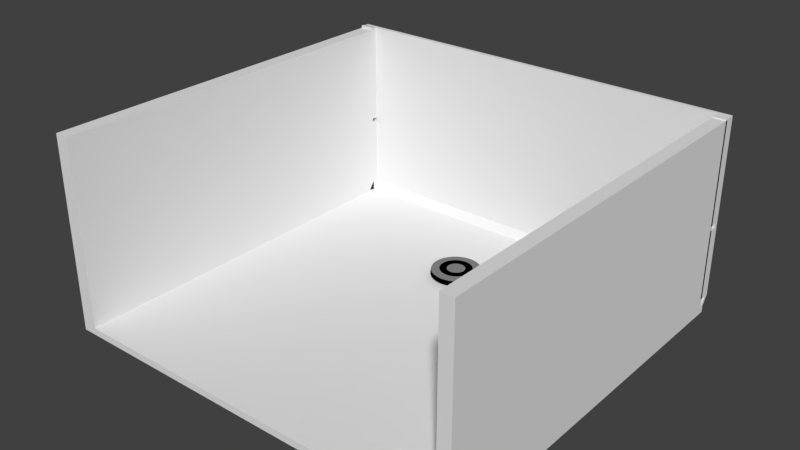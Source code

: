 # Source: scenarium_robotic_copy.blend  (saved by Blender 2.78.0; exported with 4.5.12 LTS)
import bpy
from mathutils import Matrix  # noqa: F401  (used for matrix-valued properties, if any)

bpy.ops.wm.read_factory_settings(use_empty=True)
scene = bpy.context.scene
scene.name = 'Scene'

# ---- collections
col_collection_1 = bpy.data.collections.new('Collection 1'); scene.collection.children.link(col_collection_1)

# ---- materials (node trees are filled in below, after node groups)
mat_material = bpy.data.materials.new('Material')
mat_material.alpha_threshold = 0.0
mat_material.use_transparent_shadow = False
mat_material.diffuse_color = (0.0, 0.0, 0.0, 1.0)
mat_material.roughness = 0.5
mat_resto_material = bpy.data.materials.new('resto material')
mat_resto_material.alpha_threshold = 0.0
mat_resto_material.use_transparent_shadow = False
mat_resto_material.diffuse_color = (0.214, 0.214, 0.214, 1.0)
mat_resto_material.roughness = 0.5
mat_map = bpy.data.materials.new('map')
mat_map.alpha_threshold = 0.0
mat_map.use_transparent_shadow = False
mat_map.roughness = 0.5
mat_map.line_color = (0.0, 0.0, 0.0, 1.0)
mat_metal_wall = bpy.data.materials.new('Metal Wall')
mat_metal_wall.alpha_threshold = 0.0
mat_metal_wall.use_transparent_shadow = False
mat_metal_wall.roughness = 0.5
mat_metal_wall.line_color = (0.0, 0.0, 0.0, 1.0)

# ---- material node trees

# ---- world
world_world = bpy.data.worlds.new('World'); scene.world = world_world
world_world.color = (0.05088, 0.05088, 0.05088)
world_world.use_sun_shadow = False
world_world.sun_shadow_jitter_overblur = 0.0
world_world.cycles.sampling_method = 'MANUAL'

# ---- meshes
me_sphere = bpy.data.meshes.new('Sphere')
me_sphere.from_pydata([(0.1195, 0.6325, 0.2218), (0.1913, 0.9619, 0.1951), (0.1951, 0.9808, 7.55e-08), (0.2413, 0.5956, 0.2218), (0.3753, 0.9061, 0.1951), (0.3827, 0.9239, 7.55e-08), (0.3534, 0.5357, 0.2218), (0.5449, 0.8155, 0.1951), (0.5556, 0.8315, 7.55e-08), (0.4518, 0.455, 0.2218), (0.6935, 0.6935, 0.1951), (0.7071, 0.7071, 7.55e-08), (0.5325, 0.3566, 0.2218), (0.8155, 0.5449, 0.1951), (0.8315, 0.5556, 7.55e-08), (0.5924, 0.2444, 0.2218), (0.9061, 0.3753, 0.1951), (0.9239, 0.3827, 7.55e-08), (0.6294, 0.1227, 0.2218), (0.9619, 0.1913, 0.1951), (0.9808, 0.1951, 7.55e-08), (0.6418, -0.003883, 0.2218), (0.9808, -3.937e-07, 0.1951), (1.0, -3.788e-07, 7.55e-08), (0.6294, -0.1305, 0.2218), (0.9619, -0.1913, 0.1951), (0.9808, -0.1951, 7.55e-08), (0.5924, -0.2522, 0.2218), (0.9061, -0.3753, 0.1951), (0.9239, -0.3827, 7.55e-08), (0.5325, -0.3644, 0.2218), (0.8155, -0.5449, 0.1951), (0.8315, -0.5556, 7.55e-08), (0.4518, -0.4627, 0.2218), (0.6935, -0.6935, 0.1951), (0.7071, -0.7071, 7.55e-08), (0.3534, -0.5434, 0.2218), (0.5449, -0.8155, 0.1951), (0.5556, -0.8315, 7.55e-08), (0.2413, -0.6034, 0.2218), (0.3753, -0.9061, 0.1951), (0.3827, -0.9239, 7.55e-08), (0.1195, -0.6403, 0.2218), (0.1913, -0.9619, 0.1951), (0.1951, -0.9808, 7.55e-08), (-0.00706, -0.6528, 0.2218), (-8.544e-08, -0.9808, 0.1951), (-1.003e-07, -1.0, 7.55e-08), (-0.1337, -0.6403, 0.2218), (-0.1913, -0.9619, 0.1951), (-0.1951, -0.9808, 7.55e-08), (-0.2554, -0.6034, 0.2218), (-0.3753, -0.9061, 0.1951), (-0.3827, -0.9239, 7.55e-08), (-0.3676, -0.5434, 0.2218), (-0.5449, -0.8155, 0.1951), (-0.5556, -0.8315, 7.55e-08), (-0.4659, -0.4627, 0.2218), (-0.6935, -0.6935, 0.1951), (-0.7071, -0.7071, 7.55e-08), (-0.5466, -0.3644, 0.2218), (-0.8155, -0.5449, 0.1951), (-0.8315, -0.5556, 7.55e-08), (-0.6066, -0.2522, 0.2218), (-0.9061, -0.3753, 0.1951), (-0.9239, -0.3827, 7.55e-08), (-0.6435, -0.1305, 0.2218), (-0.9619, -0.1913, 0.1951), (-0.9808, -0.1951, 7.55e-08), (-0.656, -0.003883, 0.2218), (-0.9808, -9.567e-08, 0.1951), (-1.0, -1.404e-07, 7.55e-08), (-0.6435, 0.1227, 0.2218), (-0.9619, 0.1913, 0.1951), (-0.9808, 0.1951, 7.55e-08), (-0.6066, 0.2444, 0.2218), (-0.9061, 0.3753, 0.1951), (-0.9239, 0.3827, 7.55e-08), (-0.5466, 0.3566, 0.2218), (-0.8155, 0.5449, 0.1951), (-0.8315, 0.5556, 7.55e-08), (-0.4659, 0.455, 0.2218), (-0.6935, 0.6935, 0.1951), (-0.7071, 0.7071, 7.55e-08), (-0.3676, 0.5357, 0.2218), (-0.5449, 0.8155, 0.1951), (-0.5556, 0.8315, 7.55e-08), (-0.2554, 0.5956, 0.2218), (-0.3753, 0.9061, 0.1951), (-0.3827, 0.9239, 7.55e-08), (-0.007059, 0.3581, 0.2218), (-0.07767, 0.3511, 0.2218), (-0.1456, 0.3305, 0.2218), (-0.2082, 0.2971, 0.2218), (-0.263, 0.2521, 0.2218), (-0.308, 0.1972, 0.2218), (-0.3415, 0.1346, 0.2218), (-0.3621, 0.06673, 0.2218), (-0.369, -0.003883, 0.2218), (-0.3621, -0.0745, 0.2218), (-0.3415, -0.1424, 0.2218), (-0.308, -0.205, 0.2218), (-0.1337, 0.6325, 0.2218), (-0.1913, 0.9619, 0.1951), (-0.1951, 0.9808, 7.55e-08), (-0.263, -0.2598, 0.2218), (-0.2082, -0.3048, 0.2218), (-0.1456, -0.3383, 0.2218), (-0.07767, -0.3589, 0.2218), (-0.007059, -0.3658, 0.2218), (0.06356, -0.3589, 0.2218), (0.1315, -0.3383, 0.2218), (0.194, -0.3048, 0.2218), (0.2489, -0.2598, 0.2218), (0.2939, -0.205, 0.2218), (0.3273, -0.1424, 0.2218), (0.3479, -0.0745, 0.2218), (-0.00706, 0.645, 0.2218), (2.573e-07, 0.9808, 0.1951), (2.722e-07, 1.0, 7.55e-08), (0.3549, -0.003883, 0.2218), (0.3479, 0.06673, 0.2218), (0.3273, 0.1346, 0.2218), (0.2939, 0.1972, 0.2218), (0.2489, 0.2521, 0.2218), (0.194, 0.2971, 0.2218), (0.1315, 0.3305, 0.2218), (0.06356, 0.3511, 0.2218)], [], [(118, 117, 0, 1), (119, 118, 1, 2), (1, 0, 3, 4), (2, 1, 4, 5), (4, 3, 6, 7), (5, 4, 7, 8), (7, 6, 9, 10), (8, 7, 10, 11), (10, 9, 12, 13), (11, 10, 13, 14), (13, 12, 15, 16), (14, 13, 16, 17), (17, 16, 19, 20), (16, 15, 18, 19), (19, 18, 21, 22), (20, 19, 22, 23), (23, 22, 25, 26), (22, 21, 24, 25), (25, 24, 27, 28), (26, 25, 28, 29), (28, 27, 30, 31), (29, 28, 31, 32), (31, 30, 33, 34), (32, 31, 34, 35), (34, 33, 36, 37), (35, 34, 37, 38), (37, 36, 39, 40), (38, 37, 40, 41), (40, 39, 42, 43), (41, 40, 43, 44), (43, 42, 45, 46), (44, 43, 46, 47), (46, 45, 48, 49), (47, 46, 49, 50), (49, 48, 51, 52), (50, 49, 52, 53), (52, 51, 54, 55), (53, 52, 55, 56), (56, 55, 58, 59), (55, 54, 57, 58), (58, 57, 60, 61), (59, 58, 61, 62), (61, 60, 63, 64), (62, 61, 64, 65), (64, 63, 66, 67), (65, 64, 67, 68), (67, 66, 69, 70), (68, 67, 70, 71), (70, 69, 72, 73), (71, 70, 73, 74), (73, 72, 75, 76), (74, 73, 76, 77), (76, 75, 78, 79), (77, 76, 79, 80), (79, 78, 81, 82), (80, 79, 82, 83), (82, 81, 84, 85), (83, 82, 85, 86), (85, 84, 87, 88), (86, 85, 88, 89), (39, 36, 112, 111), (0, 117, 90, 127), (9, 6, 125, 124), (102, 87, 92, 91), (18, 15, 122, 121), (89, 88, 103, 104), (66, 63, 100, 99), (42, 39, 111, 110), (33, 30, 114, 113), (75, 72, 97, 96), (84, 81, 94, 93), (51, 48, 108, 107), (27, 24, 116, 115), (3, 0, 127, 126), (12, 9, 124, 123), (60, 57, 105, 101), (36, 33, 113, 112), (45, 42, 110, 109), (117, 102, 91, 90), (88, 87, 102, 103), (69, 66, 99, 98), (21, 18, 121, 120), (6, 3, 126, 125), (30, 27, 115, 114), (54, 51, 107, 106), (63, 60, 101, 100), (103, 102, 117, 118), (87, 84, 93, 92), (104, 103, 118, 119), (15, 12, 123, 122), (78, 75, 96, 95), (24, 21, 120, 116), (48, 45, 109, 108), (81, 78, 95, 94), (72, 69, 98, 97), (57, 54, 106, 105), (127, 90, 91, 92, 93, 94, 95, 96, 97, 98, 99, 100, 101, 105, 106, 107, 108, 109, 110, 111, 112, 113, 114, 115, 116, 120, 121, 122, 123, 124, 125, 126)])
me_sphere.polygons.foreach_set('material_index', [1, 0, 1, 0, 1, 0, 1, 0, 1, 0, 1, 0, 0, 1, 1, 0, 0, 1, 1, 0, 1, 0, 1, 0, 1, 0, 1, 0, 1, 0, 1, 0, 1, 0, 1, 0, 1, 0, 0, 1, 1, 0, 1, 0, 1, 0, 1, 0, 1, 0, 1, 0, 1, 0, 1, 0, 1, 0, 1, 0, 0, 0, 0, 0, 0, 0, 0, 0, 0, 0, 0, 0, 0, 0, 0, 0, 0, 0, 0, 1, 0, 0, 0, 0, 0, 0, 1, 0, 0, 0, 0, 0, 0, 0, 0, 0, 1])
_uv = me_sphere.uv_layers.new(name='UVMap')
_uv.uv.foreach_set('vector', [0.1922, 0.05691, 0.2538, 0.2069, 0.2142, 0.2431, 0.1324, 0.1116, 0.6958, 0.3124, 0.7853, 0.3148, 0.7844, 0.4368, 0.695, 0.4368, 0.1324, 0.1116, 0.2142, 0.2431, 0.1805, 0.2892, 0.08153, 0.1813, 0.695, 0.4368, 0.7844, 0.4368, 0.7853, 0.5611, 0.6958, 0.5636, 0.08153, 0.1813, 0.1805, 0.2892, 0.1541, 0.3434, 0.04157, 0.2632, 0.6958, 0.5636, 0.7853, 0.5611, 0.7878, 0.6831, 0.6985, 0.6879, 0.04157, 0.2632, 0.1541, 0.3434, 0.1359, 0.4036, 0.01404, 0.3542, 0.6985, 0.6879, 0.7878, 0.6831, 0.7921, 0.7979, 0.7028, 0.805, 0.01404, 0.3542, 0.1359, 0.4036, 0.1266, 0.4675, 0.0, 0.4508, 0.7028, 0.805, 0.7921, 0.7979, 0.7977, 0.9012, 0.7086, 0.9104, 0.0, 0.4508, 0.1266, 0.4675, 0.1266, 0.5326, 2.23e-08, 0.5492, 0.8113, 0.0, 0.9005, 0.008346, 0.8948, 0.09637, 0.8056, 0.08975, 0.8056, 0.08975, 0.8948, 0.09637, 0.8906, 0.1998, 0.8013, 0.1952, 2.23e-08, 0.5492, 0.1266, 0.5326, 0.1359, 0.5965, 0.01404, 0.6458, 0.01404, 0.6458, 0.1359, 0.5965, 0.1541, 0.6567, 0.04157, 0.7368, 0.8013, 0.1952, 0.8906, 0.1998, 0.888, 0.3148, 0.7986, 0.3124, 0.7986, 0.3124, 0.888, 0.3148, 0.8872, 0.4368, 0.7977, 0.4368, 0.04157, 0.7368, 0.1541, 0.6567, 0.1805, 0.7109, 0.08153, 0.8187, 0.08153, 0.8187, 0.1805, 0.7109, 0.2142, 0.757, 0.1324, 0.8884, 0.7977, 0.4368, 0.8872, 0.4368, 0.888, 0.5611, 0.7986, 0.5636, 0.1324, 0.8884, 0.2142, 0.757, 0.2538, 0.7932, 0.1922, 0.9431, 0.7986, 0.5636, 0.888, 0.5611, 0.8906, 0.6831, 0.8013, 0.6879, 0.1922, 0.9431, 0.2538, 0.7932, 0.2977, 0.8181, 0.2587, 0.9808, 0.8013, 0.6879, 0.8906, 0.6831, 0.8948, 0.7979, 0.8056, 0.805, 0.2587, 0.9808, 0.2977, 0.8181, 0.3444, 0.8309, 0.3292, 1.0, 0.8056, 0.805, 0.8948, 0.7979, 0.9005, 0.9012, 0.8113, 0.9104, 0.3292, 1.0, 0.3444, 0.8309, 0.392, 0.8309, 0.4012, 1.0, 0.6059, 0.0, 0.695, 0.009608, 0.6887, 0.09755, 0.5994, 0.08966, 0.4012, 1.0, 0.392, 0.8309, 0.4387, 0.8181, 0.4717, 0.9808, 0.5994, 0.08966, 0.6887, 0.09755, 0.6837, 0.2009, 0.5944, 0.1951, 0.4717, 0.9808, 0.4387, 0.8181, 0.4827, 0.7932, 0.5382, 0.9431, 0.5944, 0.1951, 0.6837, 0.2009, 0.6803, 0.3158, 0.5909, 0.3122, 0.5382, 0.9431, 0.4827, 0.7932, 0.5223, 0.757, 0.598, 0.8884, 0.5909, 0.3122, 0.6803, 0.3158, 0.6786, 0.4378, 0.5892, 0.4366, 0.598, 0.8884, 0.5223, 0.757, 0.5559, 0.7109, 0.6489, 0.8187, 0.5892, 0.4366, 0.6786, 0.4378, 0.6786, 0.5622, 0.5892, 0.5634, 0.6489, 0.8187, 0.5559, 0.7109, 0.5824, 0.6567, 0.6889, 0.7368, 0.5892, 0.5634, 0.6786, 0.5622, 0.6803, 0.6842, 0.5909, 0.6878, 0.5909, 0.6878, 0.6803, 0.6842, 0.6837, 0.7991, 0.5944, 0.8049, 0.6889, 0.7368, 0.5824, 0.6567, 0.6006, 0.5965, 0.7164, 0.6458, 0.7164, 0.6458, 0.6006, 0.5965, 0.6099, 0.5326, 0.7304, 0.5492, 0.5944, 0.8049, 0.6837, 0.7991, 0.6887, 0.9025, 0.5994, 0.9103, 0.7304, 0.5492, 0.6099, 0.5326, 0.6099, 0.4675, 0.7304, 0.4508, 0.5994, 0.9103, 0.6887, 0.9025, 0.695, 0.9904, 0.6059, 1.0, 0.7304, 0.4508, 0.6099, 0.4675, 0.6006, 0.4036, 0.7164, 0.3542, 0.9108, 0.0, 1.0, 0.007885, 0.9951, 0.1113, 0.9057, 0.1054, 0.7164, 0.3542, 0.6006, 0.4036, 0.5824, 0.3434, 0.6889, 0.2632, 0.9057, 0.1054, 0.9951, 0.1113, 0.9917, 0.2262, 0.9023, 0.2226, 0.6889, 0.2632, 0.5824, 0.3434, 0.5559, 0.2892, 0.6489, 0.1813, 0.9023, 0.2226, 0.9917, 0.2262, 0.9899, 0.3482, 0.9005, 0.3469, 0.6489, 0.1813, 0.5559, 0.2892, 0.5223, 0.2431, 0.598, 0.1116, 0.9005, 0.3469, 0.9899, 0.3482, 0.9899, 0.4725, 0.9005, 0.4737, 0.598, 0.1116, 0.5223, 0.2431, 0.4827, 0.2069, 0.5382, 0.05691, 0.9005, 0.4737, 0.9899, 0.4725, 0.9917, 0.5945, 0.9023, 0.5981, 0.5382, 0.05691, 0.4827, 0.2069, 0.4387, 0.182, 0.4717, 0.01921, 0.9023, 0.5981, 0.9917, 0.5945, 0.9951, 0.7094, 0.9057, 0.7152, 0.4717, 0.01921, 0.4387, 0.182, 0.392, 0.1692, 0.4012, 0.0, 0.9057, 0.7152, 0.9951, 0.7094, 1.0, 0.8128, 0.9108, 0.8207, 0.4012, 0.0, 0.392, 0.1692, 0.3444, 0.1692, 0.3292, 3.053e-08, 0.7086, 0.0, 0.7977, 0.008346, 0.7921, 0.09637, 0.7028, 0.08975, 0.2656, 0.8354, 0.2087, 0.8193, 0.2467, 0.6417, 0.2784, 0.6507, 0.155, 0.04754, 0.2087, 0.01605, 0.2467, 0.1937, 0.2167, 0.2112, 0.03353, 0.2198, 0.06577, 0.1514, 0.1669, 0.2692, 0.149, 0.3073, 0.2656, 0.0, 0.3236, 0.0, 0.3108, 0.1847, 0.2784, 0.1847, 2.719e-08, 0.4588, 0.0, 0.3766, 0.1303, 0.3948, 0.1303, 0.4406, 0.7028, 0.08975, 0.7921, 0.09637, 0.7878, 0.1998, 0.6985, 0.1952, 0.5892, 0.3766, 0.5892, 0.4588, 0.4589, 0.4406, 0.4589, 0.3948, 0.3236, 0.8354, 0.2656, 0.8354, 0.2784, 0.6507, 0.3108, 0.6507, 0.155, 0.7879, 0.1068, 0.7421, 0.1898, 0.5987, 0.2167, 0.6242, 0.5234, 0.1514, 0.5556, 0.2198, 0.4402, 0.3073, 0.4222, 0.2692, 0.3805, 0.01605, 0.4341, 0.04754, 0.3724, 0.2112, 0.3425, 0.1937, 0.4824, 0.7421, 0.4341, 0.7879, 0.3724, 0.6242, 0.3993, 0.5987, 0.06577, 0.684, 0.03353, 0.6156, 0.149, 0.5281, 0.1669, 0.5662, 0.1068, 0.09325, 0.155, 0.04754, 0.2167, 0.2112, 0.1898, 0.2367, 0.01132, 0.2959, 0.03353, 0.2198, 0.149, 0.3073, 0.1366, 0.3497, 0.5778, 0.5395, 0.5556, 0.6156, 0.4402, 0.5281, 0.4526, 0.4857, 0.2087, 0.8193, 0.155, 0.7879, 0.2167, 0.6242, 0.2467, 0.6417, 0.3805, 0.8193, 0.3236, 0.8354, 0.3108, 0.6507, 0.3425, 0.6417, 0.2087, 0.01605, 0.2656, 0.0, 0.2784, 0.1847, 0.2467, 0.1937, 0.3292, 3.053e-08, 0.3444, 0.1692, 0.2977, 0.182, 0.2587, 0.01921, 0.5778, 0.2959, 0.5892, 0.3766, 0.4589, 0.3948, 0.4526, 0.3497, 0.01132, 0.5395, 2.719e-08, 0.4588, 0.1303, 0.4406, 0.1366, 0.4857, 0.06577, 0.1514, 0.1068, 0.09325, 0.1898, 0.2367, 0.1669, 0.2692, 0.1068, 0.7421, 0.06577, 0.684, 0.1669, 0.5662, 0.1898, 0.5987, 0.5234, 0.684, 0.4824, 0.7421, 0.3993, 0.5987, 0.4222, 0.5662, 0.5892, 0.4588, 0.5778, 0.5395, 0.4526, 0.4857, 0.4589, 0.4406, 0.2587, 0.01921, 0.2977, 0.182, 0.2538, 0.2069, 0.1922, 0.05691, 0.3236, 0.0, 0.3805, 0.01605, 0.3425, 0.1937, 0.3108, 0.1847, 0.6985, 0.1952, 0.7878, 0.1998, 0.7853, 0.3148, 0.6958, 0.3124, 0.0, 0.3766, 0.01132, 0.2959, 0.1366, 0.3497, 0.1303, 0.3948, 0.4824, 0.09325, 0.5234, 0.1514, 0.4222, 0.2692, 0.3993, 0.2367, 0.03353, 0.6156, 0.01132, 0.5395, 0.1366, 0.4857, 0.149, 0.5281, 0.4341, 0.7879, 0.3805, 0.8193, 0.3425, 0.6417, 0.3724, 0.6242, 0.4341, 0.04754, 0.4824, 0.09325, 0.3993, 0.2367, 0.3724, 0.2112, 0.5556, 0.2198, 0.5778, 0.2959, 0.4526, 0.3497, 0.4402, 0.3073, 0.5556, 0.6156, 0.5234, 0.684, 0.4222, 0.5662, 0.4402, 0.5281, 0.7793, 0.04119, 0.8014, 0.021, 0.8259, 0.007091, 0.8519, 1.527e-08, 0.8785, 0.0, 0.9045, 0.007091, 0.9291, 0.021, 0.9511, 0.0412, 0.9699, 0.0669, 0.9847, 0.09712, 0.9948, 0.1307, 1.0, 0.1664, 1.0, 0.2027, 0.9948, 0.2383, 0.9847, 0.2719, 0.9699, 0.3022, 0.9511, 0.3279, 0.9291, 0.348, 0.9045, 0.362, 0.8785, 0.369, 0.8519, 0.369, 0.8259, 0.362, 0.8014, 0.348, 0.7793, 0.3279, 0.7605, 0.3022, 0.7458, 0.2719, 0.7356, 0.2383, 0.7304, 0.2027, 0.7304, 0.1664, 0.7356, 0.1307, 0.7458, 0.09712, 0.7605, 0.0669])
me_sphere.materials.append(mat_material)
me_sphere.materials.append(mat_resto_material)
me_sphere.use_remesh_preserve_volume = False
me_sphere.use_remesh_preserve_attributes = False
me_sphere.use_mirror_vertex_groups = False
me_sphere.update()
me_cube = bpy.data.meshes.new('Cube')
me_cube.from_pydata([(1.0, 1.0, -1.0), (1.0, -1.0, -1.0), (-1.0, -1.0, -1.0), (-1.0, 1.0, -1.0), (1.0, 1.0, 1.0), (1.0, -1.0, 1.0), (-1.0, -1.0, 1.0), (-1.0, 1.0, 1.0), (1.0, 0.9442, -1.0), (-1.0, 0.9442, -1.0), (1.0, 0.9442, 1.0), (-1.0, 0.9442, 1.0), (1.0, 1.089, -3.509), (-1.0, 1.089, -3.509), (-1.0, 1.033, -3.509), (1.0, 1.033, -3.509), (1.0, 1.089, -25.2), (-1.0, 1.089, -25.2), (-1.0, 1.033, -25.2), (1.0, 1.033, -25.2), (-0.4455, 1.0, -1.0), (-0.4455, -1.0, -1.0), (-0.4455, 1.0, 1.0), (-0.4455, -1.0, 1.0), (-0.4455, 0.9442, 1.0), (-0.4455, 0.9442, -1.0), (-0.4455, 1.089, -3.509), (-0.4455, 1.033, -3.509), (-0.4455, 1.089, -25.2), (-0.4455, 1.033, -25.2), (0.2901, 0.9442, 1.0), (0.2901, 1.0, -1.0), (0.2901, -1.0, -1.0), (0.2901, 1.0, 1.0), (0.2901, -1.0, 1.0), (0.2901, 0.9442, -1.0), (0.2901, 1.089, -3.509), (0.2901, 1.033, -3.509), (0.2901, 1.089, -25.2), (0.2901, 1.033, -25.2), (1.0, 1.033, -5.435), (1.0, 1.089, -5.435), (-1.0, 1.089, -5.435), (-1.0, 1.033, -5.435), (-0.4455, 1.033, -5.435), (-0.4455, 1.089, -5.435), (0.2901, 1.033, -5.435), (0.2901, 1.089, -5.435), (1.0, 1.033, -23.98), (-1.0, 1.033, -23.98), (-0.4455, 1.033, -23.98), (-0.4455, 1.089, -23.98), (0.2901, 1.033, -23.98), (0.2901, 1.089, -23.98), (1.0, 1.089, -23.98), (-1.0, 1.089, -23.98), (1.474, 0.9442, -1.0), (1.474, -1.0, -1.0), (1.474, 1.0, -1.0), (1.474, 1.0, 1.0), (1.474, -1.0, 1.0), (1.474, 0.9442, 1.0), (1.474, 1.089, -3.509), (1.474, 1.033, -3.509), (1.474, 1.089, -25.2), (1.474, 1.033, -25.2), (1.474, 1.033, -23.98), (1.474, 1.089, -5.435), (1.474, 1.033, -5.435), (1.474, 1.089, -23.98), (-1.64, 0.9442, -1.0), (-1.64, 1.0, -1.0), (-1.64, -1.0, -1.0), (-1.64, -1.0, 1.0), (-1.64, 1.0, 1.0), (-1.64, 0.9442, 1.0), (-1.64, 1.033, -3.509), (-1.64, 1.089, -3.509), (-1.64, 1.033, -25.2), (-1.64, 1.089, -25.2), (-1.64, 1.089, -5.435), (-1.64, 1.033, -23.98), (-1.64, 1.089, -23.98), (-1.64, 1.033, -5.435), (-0.4455, -4.547, -1.0), (-1.0, -4.547, -1.0), (1.0, -4.547, -1.0), (1.0, -4.547, 0.9999), (-1.0, -4.547, 0.9999), (-0.4455, -4.547, 0.9999), (0.2901, -4.547, -1.0), (0.2901, -4.547, 0.9999), (1.474, -4.547, 0.9998), (1.474, -4.547, -1.0), (-1.64, -4.547, -1.0), (-1.64, -4.547, 0.9998), (1.474, 1.089, -54.6), (1.0, 1.089, -54.6), (-0.4455, 1.089, -54.6), (-1.0, 1.089, -54.6), (-1.0, 1.033, -54.6), (1.0, 1.033, -54.6), (-0.4455, 1.033, -54.6), (0.2901, 1.089, -54.6), (0.2901, 1.033, -54.6), (1.474, 1.033, -54.6), (-1.64, 1.033, -54.6), (-1.64, 1.089, -54.6), (1.379, 1.0, 1.0), (1.379, 1.089, -25.2), (1.379, 1.089, -23.98), (1.379, 0.9442, 1.0), (1.379, -1.0, 1.0), (1.379, 1.0, -1.0), (1.379, 1.033, -5.435), (1.379, 1.033, -3.509), (1.379, 1.033, -25.2), (1.379, 1.033, -23.98), (1.379, 1.089, -5.435), (1.379, 1.089, -3.509), (1.379, -1.0, -1.0), (1.379, 0.9442, -1.0), (1.379, -4.547, 0.9999), (1.379, -4.547, -1.0), (1.379, 1.089, -54.6), (1.379, 1.033, -54.6), (1.474, -4.547, -54.24), (1.474, -1.0, -54.24), (1.474, 0.9442, -54.24), (1.379, -1.0, -54.24), (1.379, -4.547, -54.24), (1.379, 0.9442, -54.24), (-1.533, 1.033, -3.509), (-1.533, 1.089, -3.509), (-1.533, 1.089, -5.435), (-1.533, 1.033, -23.98), (-1.533, 1.033, -5.435), (-1.533, 1.033, -25.2), (-1.533, -1.0, -1.0), (-1.533, 0.9442, -1.0), (-1.533, -1.0, 1.0), (-1.533, 1.089, -25.2), (-1.533, 1.0, -1.0), (-1.533, 1.0, 1.0), (-1.533, 0.9442, 1.0), (-1.533, 1.089, -23.98), (-1.533, -4.547, -1.0), (-1.533, -4.547, 0.9998), (-1.533, 1.033, -54.6), (-1.533, 1.089, -54.6), (-1.64, -1.0, -54.09), (-1.64, -4.547, -54.09), (-1.64, 0.9442, -54.09), (-1.533, -1.0, -54.09), (-1.533, -4.547, -54.09), (-1.533, 0.9442, -54.09), (1.474, 0.9071, -3.509), (1.474, 0.9071, -5.435), (1.474, 0.9071, -23.98), (1.379, 0.9071, -5.435), (1.379, 0.9071, -25.2), (1.474, 0.9071, -25.2), (1.379, 0.9071, -54.6), (1.474, 0.9071, -54.6), (1.379, 0.9071, -3.509), (1.379, 0.9071, -23.98), (-1.533, 0.9433, -3.828), (-1.64, 0.9433, -3.828), (-1.533, 0.9433, -5.754), (-1.64, 0.9433, -5.754), (-1.64, 0.8541, -1.319), (-1.64, 0.9433, -24.3), (-1.64, 0.9433, -25.52), (-1.64, 0.9433, -54.92), (-1.533, 0.9433, -24.3), (-1.533, 0.9433, -25.52), (-1.533, 0.8541, -1.319), (-1.533, 0.9433, -54.92)], [], [(25, 21, 2, 9), (24, 11, 6, 23), (110, 118, 67, 69), (34, 23, 89, 91), (140, 73, 95, 147), (22, 20, 3, 7), (146, 94, 151, 154), (117, 116, 65, 66), (22, 7, 11, 24), (137, 135, 81, 78), (65, 116, 160, 161), (31, 0, 12, 36), (113, 108, 59, 58), (25, 9, 14, 27), (17, 28, 98, 99), (53, 54, 16, 38), (50, 49, 18, 29), (106, 148, 177, 173), (52, 50, 29, 39), (55, 51, 28, 17), (116, 19, 101, 125), (35, 25, 27, 37), (3, 20, 26, 13), (33, 22, 24, 30), (33, 31, 20, 22), (123, 120, 129, 130), (30, 24, 23, 34), (35, 32, 21, 25), (8, 1, 32, 35), (10, 30, 34, 5), (57, 60, 92, 93), (4, 0, 31, 33), (4, 33, 30, 10), (8, 35, 37, 15), (19, 39, 104, 101), (48, 52, 39, 19), (51, 53, 38, 28), (20, 31, 36, 26), (26, 36, 47, 45), (15, 37, 46, 40), (13, 26, 45, 42), (37, 27, 44, 46), (133, 134, 80, 77), (27, 14, 43, 44), (36, 12, 41, 47), (109, 110, 69, 64), (45, 47, 53, 51), (40, 46, 52, 48), (42, 45, 51, 55), (46, 44, 50, 52), (76, 83, 169, 167), (44, 43, 49, 50), (47, 41, 54, 53), (111, 112, 60, 61), (56, 61, 60, 57), (58, 59, 61, 56), (69, 66, 65, 64), (58, 56, 63, 62), (62, 63, 68, 67), (67, 68, 66, 69), (115, 114, 159, 164), (118, 119, 62, 67), (119, 113, 58, 62), (73, 72, 94, 95), (121, 115, 63, 56), (108, 111, 61, 59), (57, 93, 126, 127), (29, 18, 100, 102), (70, 75, 74, 71), (72, 73, 75, 70), (70, 71, 77, 76), (81, 82, 79, 78), (76, 77, 80, 83), (83, 80, 82, 81), (109, 64, 96, 124), (143, 142, 71, 74), (140, 144, 75, 73), (142, 133, 77, 71), (145, 141, 79, 82), (148, 137, 175, 177), (144, 143, 74, 75), (134, 145, 82, 80), (84, 89, 88, 85), (146, 147, 95, 94), (90, 91, 89, 84), (86, 87, 91, 90), (122, 123, 93, 92), (112, 5, 87, 122), (5, 34, 91, 87), (138, 2, 85, 146), (21, 32, 90, 84), (2, 21, 84, 85), (23, 6, 88, 89), (32, 1, 86, 90), (98, 102, 100, 99), (103, 104, 102, 98), (97, 101, 104, 103), (125, 124, 96, 105), (149, 148, 106, 107), (39, 29, 102, 104), (137, 78, 172, 175), (64, 65, 105, 96), (141, 17, 99, 149), (38, 16, 97, 103), (78, 79, 107, 106), (28, 38, 103, 98), (101, 97, 124, 125), (60, 112, 122, 92), (87, 86, 123, 122), (16, 109, 124, 97), (1, 8, 121, 120), (4, 10, 111, 108), (8, 15, 115, 121), (12, 0, 113, 119), (41, 12, 119, 118), (40, 48, 117, 114), (10, 5, 112, 111), (16, 54, 110, 109), (1, 120, 123, 86), (117, 66, 158, 165), (0, 4, 108, 113), (15, 40, 114, 115), (48, 19, 116, 117), (54, 41, 118, 110), (129, 127, 126, 130), (129, 131, 128, 127), (93, 123, 130, 126), (56, 57, 127, 128), (121, 56, 128, 131), (120, 121, 131, 129), (79, 141, 149, 107), (18, 137, 148, 100), (99, 100, 148, 149), (94, 72, 150, 151), (85, 88, 147, 146), (42, 55, 145, 134), (11, 7, 143, 144), (14, 9, 139, 132), (55, 17, 141, 145), (3, 13, 133, 142), (6, 11, 144, 140), (7, 3, 142, 143), (49, 43, 136, 135), (13, 42, 134, 133), (43, 14, 132, 136), (18, 49, 135, 137), (9, 2, 138, 139), (6, 140, 147, 88), (155, 153, 150, 152), (150, 153, 154, 151), (70, 139, 155, 152), (139, 138, 153, 155), (72, 70, 152, 150), (138, 146, 154, 153), (164, 159, 157, 156), (159, 165, 158, 157), (161, 160, 162, 163), (114, 117, 165, 159), (63, 115, 164, 156), (116, 125, 162, 160), (66, 68, 157, 158), (68, 63, 156, 157), (105, 65, 161, 163), (125, 105, 163, 162), (168, 166, 167, 169), (174, 168, 169, 171), (166, 176, 170, 167), (175, 172, 173, 177), (135, 136, 168, 174), (81, 135, 174, 171), (78, 106, 173, 172), (139, 70, 170, 176), (70, 76, 167, 170), (83, 81, 171, 169), (132, 139, 176, 166), (136, 132, 166, 168)])
me_cube.polygons.foreach_set('material_index', [1, 0, 0, 0, 0, 0, 1, 1, 0, 1, 1, 0, 0, 1, 0, 0, 1, 1, 1, 0, 1, 1, 0, 0, 0, 1, 0, 1, 1, 0, 1, 0, 0, 1, 1, 1, 0, 0, 0, 1, 0, 1, 0, 1, 0, 0, 0, 1, 0, 0, 1, 1, 0, 0, 1, 1, 1, 1, 1, 1, 1, 0, 0, 1, 1, 0, 1, 1, 1, 1, 1, 1, 1, 1, 0, 0, 0, 0, 0, 1, 0, 0, 1, 1, 1, 1, 1, 0, 0, 1, 1, 1, 0, 1, 1, 1, 1, 1, 1, 1, 1, 1, 0, 0, 1, 0, 1, 0, 1, 0, 1, 0, 1, 0, 0, 1, 0, 0, 1, 1, 0, 1, 1, 0, 1, 1, 1, 1, 1, 1, 0, 1, 1, 1, 1, 0, 0, 1, 0, 0, 0, 0, 1, 0, 1, 1, 1, 0, 1, 1, 1, 1, 1, 1, 1, 1, 1, 1, 1, 1, 1, 1, 1, 1, 1, 1, 1, 1, 1, 1, 1, 1, 1, 1, 1, 1])
_uv = me_cube.uv_layers.new(name='UVMap')
_uv.uv.foreach_set('vector', [0.6918, 7.784e-09, 0.6918, 0.03627, 0.6028, 0.03627, 0.6028, 3.336e-09, 0.0, 0.0, 1.0, 0.0, 1.0, 1.0, 0.0, 1.0, 1.0, 1.0, 1.0, 0.0, 1.0, 0.0, 1.0, 1.0, 0.0, 1.0, 1.0, 1.0, 1.0, 1.0, 0.0, 1.0, 1.0, 1.0, 1.0, 1.0, 1.0, 1.0, 1.0, 1.0, 0.0, 0.0, 1.0, 0.0, 1.0, 1.0, 0.0, 1.0, 0.7524, 0.07623, 0.7524, 0.07623, 0.7524, 0.07623, 0.7524, 0.07623, 0.03806, 0.4287, 0.03806, 0.4515, 3.254e-07, 0.4515, 3.254e-07, 0.4287, 0.0, 0.0, 1.0, 0.0, 1.0, 1.0, 0.0, 1.0, 0.4486, 0.4515, 0.4486, 0.4287, 0.5, 0.4287, 0.5, 0.4515, 3.254e-07, 0.4515, 0.03806, 0.4515, 0.03806, 0.4515, 3.254e-07, 0.4515, 0.0, 0.0, 1.0, 0.0, 1.0, 1.0, 0.0, 1.0, 1.0, 0.0, 0.0, 0.0, 0.0, 0.0, 1.0, 0.0, 0.3082, 2.224e-09, 0.3972, 0.0, 0.3972, 0.04682, 0.3082, 0.04682, 0.0, 1.0, 1.0, 1.0, 1.0, 1.0, 0.0, 1.0, 0.0, 0.0, 1.0, 0.0, 1.0, 1.0, 0.0, 1.0, 0.3082, 0.4287, 0.3972, 0.4287, 0.3972, 0.4515, 0.3082, 0.4515, 0.7524, 0.1525, 0.7524, 0.1525, 0.7524, 0.1525, 0.7524, 0.1525, 0.1901, 0.4287, 0.3082, 0.4287, 0.3082, 0.4515, 0.1901, 0.4515, 0.0, 0.0, 1.0, 0.0, 1.0, 1.0, 0.0, 1.0, 0.03806, 0.4515, 0.07612, 0.4515, 0.07612, 1.0, 0.03806, 1.0, 0.1901, 2.224e-09, 0.3082, 2.224e-09, 0.3082, 0.04682, 0.1901, 0.04682, 0.0, 0.0, 1.0, 0.0, 1.0, 1.0, 0.0, 1.0, 0.0, 0.0, 1.0, 0.0, 1.0, 1.0, 0.0, 1.0, 0.0, 0.0, 1.0, 0.0, 1.0, 1.0, 0.0, 1.0, 0.9619, 0.1025, 0.9619, 0.03627, 0.9619, 0.03627, 0.9619, 0.1025, 0.0, 0.0, 1.0, 0.0, 1.0, 1.0, 0.0, 1.0, 0.8099, 1.557e-08, 0.8099, 0.03627, 0.6918, 0.03627, 0.6918, 7.784e-09, 0.9239, 2.113e-08, 0.9239, 0.03627, 0.8099, 0.03627, 0.8099, 1.557e-08, 0.0, 0.0, 1.0, 0.0, 1.0, 1.0, 0.0, 1.0, 0.2524, 0.9238, 0.2573, 1.0, 0.2573, 1.0, 0.2524, 0.9238, 0.0, 0.0, 1.0, 0.0, 1.0, 1.0, 0.0, 1.0, 0.0, 0.0, 1.0, 0.0, 1.0, 1.0, 0.0, 1.0, 0.07612, 4.448e-09, 0.1901, 2.224e-09, 0.1901, 0.04682, 0.07612, 0.04682, 0.07612, 0.4515, 0.1901, 0.4515, 0.1901, 1.0, 0.07612, 1.0, 0.07612, 0.4287, 0.1901, 0.4287, 0.1901, 0.4515, 0.07612, 0.4515, 0.0, 0.0, 1.0, 0.0, 1.0, 1.0, 0.0, 1.0, 0.0, 0.0, 1.0, 0.0, 1.0, 1.0, 0.0, 1.0, 0.0, 0.0, 1.0, 0.0, 1.0, 1.0, 0.0, 1.0, 0.07612, 0.04682, 0.1901, 0.04682, 0.1901, 0.08275, 0.07612, 0.08275, 0.0, 0.0, 1.0, 0.0, 1.0, 1.0, 0.0, 1.0, 0.1901, 0.04682, 0.3082, 0.04682, 0.3082, 0.08275, 0.1901, 0.08275, 0.0, 0.0, 0.0, 1.0, 0.0, 1.0, 0.0, 0.0, 0.3082, 0.04682, 0.3972, 0.04682, 0.3972, 0.08275, 0.3082, 0.08275, 0.0, 0.0, 1.0, 0.0, 1.0, 1.0, 0.0, 1.0, 1.0, 1.0, 1.0, 0.0, 1.0, 0.0, 1.0, 1.0, 0.0, 0.0, 1.0, 0.0, 1.0, 1.0, 0.0, 1.0, 0.07612, 0.08275, 0.1901, 0.08275, 0.1901, 0.4287, 0.07612, 0.4287, 0.0, 0.0, 1.0, 0.0, 1.0, 1.0, 0.0, 1.0, 0.9926, 0.002899, 0.0006623, 0.002899, 0.000664, 1.003, 0.9926, 1.003, 0.2455, 0.1734, 0.2408, 0.2468, 0.2408, 0.2468, 0.2455, 0.1734, 0.3082, 0.08275, 0.3972, 0.08275, 0.3972, 0.4287, 0.3082, 0.4287, 0.0, 0.0, 1.0, 0.0, 1.0, 1.0, 0.0, 1.0, 0.0, 0.0, 0.0, 1.0, 0.0, 1.0, 0.0, 0.0, 0.493, 0.9223, 0.4979, 0.9985, 0.2573, 1.0, 0.2524, 0.9238, 0.5, 0.9223, 0.5049, 0.9985, 0.4979, 0.9985, 0.493, 0.9223, 0.4547, 0.04659, 0.4478, 0.04663, 0.4448, 4.209e-05, 0.4517, 0.0, 0.5, 0.9223, 0.493, 0.9223, 0.4979, 0.8266, 0.5049, 0.8266, 0.5049, 0.8266, 0.4979, 0.8266, 0.4932, 0.7532, 0.5001, 0.7532, 0.5001, 0.7532, 0.4932, 0.7532, 0.4478, 0.04663, 0.4547, 0.04659, 0.03806, 0.04682, 0.03806, 0.08275, 0.03806, 0.08275, 0.03806, 0.04682, 1.0, 1.0, 1.0, 0.0, 1.0, 0.0, 1.0, 1.0, 1.0, 1.0, 1.0, 0.0, 1.0, 0.0, 1.0, 1.0, 0.004898, 0.0, 0.0, 0.07621, 0.0, 0.07621, 0.004898, 0.0, 0.03806, 2.057e-07, 0.03806, 0.04682, 5.742e-08, 0.04682, 0.0, 4.07e-07, 0.0, 0.0, 0.0, 1.0, 0.0, 1.0, 0.0, 0.0, 0.2524, 0.9238, 0.2524, 0.9238, 0.2524, 0.9238, 0.2524, 0.9238, 0.3082, 0.4515, 0.3972, 0.4515, 0.3972, 1.0, 0.3082, 1.0, 0.2406, 0.07768, 0.2455, 0.001466, 0.2524, 0.001508, 0.2475, 0.07772, 0.0, 0.07621, 0.004898, 0.0, 0.2455, 0.001466, 0.2406, 0.07768, 0.2406, 0.07768, 0.2475, 0.07772, 0.2524, 0.1734, 0.2455, 0.1734, 0.1954, 0.9534, 0.2023, 0.9534, 0.1993, 1.0, 0.1924, 1.0, 0.2455, 0.1734, 0.2524, 0.1734, 0.2477, 0.2468, 0.2408, 0.2468, 0.2408, 0.2468, 0.2477, 0.2468, 0.2023, 0.9534, 0.1954, 0.9534, 1.0, 1.0, 1.0, 1.0, 1.0, 1.0, 1.0, 1.0, 0.0, 1.0, 1.0, 1.0, 1.0, 1.0, 0.0, 1.0, 1.0, 1.0, 1.0, 0.0, 1.0, 0.0, 1.0, 1.0, 0.0, 0.0, 0.0, 1.0, 0.0, 1.0, 0.0, 0.0, 0.0, 0.0, 0.0, 1.0, 0.0, 1.0, 0.0, 0.0, 0.4486, 1.0, 0.4486, 0.4515, 0.4486, 0.4515, 0.4486, 1.0, 1.0, 1.0, 1.0, 0.0, 1.0, 0.0, 1.0, 1.0, 0.0, 0.0, 0.0, 1.0, 0.0, 1.0, 0.0, 0.0, 0.7524, 0.0551, 1.0, 0.0551, 1.0, 0.07623, 0.7524, 0.07623, 0.7524, 0.07623, 1.0, 0.07623, 1.0, 0.07623, 0.7524, 0.07623, 0.7524, 0.02706, 1.0, 0.02706, 1.0, 0.0551, 0.7524, 0.0551, 0.7524, 0.0, 1.0, 3.862e-08, 1.0, 0.02706, 0.7524, 0.02706, 1.0, 3.862e-08, 0.7524, 0.0, 0.7524, 0.0, 1.0, 3.862e-08, 0.0, 1.0, 0.0, 1.0, 0.0, 1.0, 0.0, 1.0, 0.0, 1.0, 1.0, 1.0, 1.0, 1.0, 0.0, 1.0, 0.5514, 0.03627, 0.6028, 0.03627, 0.6028, 0.1025, 0.5514, 0.1025, 0.6918, 0.03627, 0.8099, 0.03627, 0.8099, 0.1025, 0.6918, 0.1025, 0.6028, 0.03627, 0.6918, 0.03627, 0.6918, 0.1025, 0.6028, 0.1025, 0.0, 1.0, 1.0, 1.0, 1.0, 1.0, 0.0, 1.0, 0.8099, 0.03627, 0.9239, 0.03627, 0.9239, 0.1025, 0.8099, 0.1025, 0.7593, 0.1736, 0.7524, 0.1736, 0.7524, 0.1525, 0.7593, 0.1525, 0.7593, 0.2016, 0.7524, 0.2016, 0.7524, 0.1736, 0.7593, 0.1736, 0.7593, 0.2287, 0.7524, 0.2287, 0.7524, 0.2016, 0.7593, 0.2016, 0.7524, 0.2287, 0.7593, 0.2287, 0.7593, 0.2287, 0.7524, 0.2287, 0.7593, 0.1525, 0.7524, 0.1525, 0.7524, 0.1525, 0.7593, 0.1525, 0.1901, 0.4515, 0.3082, 0.4515, 0.3082, 1.0, 0.1901, 1.0, 0.4486, 0.4515, 0.5, 0.4515, 0.5, 0.4515, 0.4486, 0.4515, 0.4517, 0.0, 0.4448, 4.209e-05, 0.4448, 4.209e-05, 0.4517, 0.0, 0.0, 1.0, 0.0, 1.0, 0.0, 1.0, 0.0, 1.0, 0.0, 1.0, 1.0, 1.0, 1.0, 1.0, 0.0, 1.0, 0.1924, 1.0, 0.1993, 1.0, 0.1993, 1.0, 0.1924, 1.0, 0.0, 1.0, 1.0, 1.0, 1.0, 1.0, 0.0, 1.0, 0.7524, 0.2287, 0.7593, 0.2287, 0.7593, 0.2287, 0.7524, 0.2287, 0.0, 1.0, 0.0, 1.0, 0.0, 1.0, 0.0, 1.0, 1.0, 3.862e-08, 0.7524, 0.0, 0.7524, 0.0, 1.0, 3.862e-08, 1.0, 1.0, 1.0, 1.0, 1.0, 1.0, 1.0, 1.0, 0.9239, 0.03627, 0.9239, 2.113e-08, 0.9619, 2.28e-08, 0.9619, 0.03627, 0.0, 0.0, 0.0, 1.0, 0.0, 1.0, 0.0, 0.0, 0.07612, 4.448e-09, 0.07612, 0.04682, 0.03806, 0.04682, 0.03806, 2.057e-07, 1.0, 1.0, 1.0, 0.0, 1.0, 0.0, 1.0, 1.0, 1.0, 1.0, 1.0, 0.0, 1.0, 0.0, 1.0, 1.0, 0.07612, 0.08275, 0.07612, 0.4287, 0.03806, 0.4287, 0.03806, 0.08275, 0.0, 0.0, 0.0, 1.0, 0.0, 1.0, 0.0, 0.0, 1.0, 1.0, 1.0, 0.0, 1.0, 0.0, 1.0, 1.0, 0.9239, 0.03627, 0.9619, 0.03627, 0.9619, 0.1025, 0.9239, 0.1025, 0.03806, 0.4287, 3.254e-07, 0.4287, 3.254e-07, 0.4287, 0.03806, 0.4287, 1.0, 0.0, 0.0, 0.0, 0.0, 0.0, 1.0, 0.0, 0.07612, 0.04682, 0.07612, 0.08275, 0.03806, 0.08275, 0.03806, 0.04682, 0.07612, 0.4287, 0.07612, 0.4515, 0.03806, 0.4515, 0.03806, 0.4287, 1.0, 1.0, 1.0, 0.0, 1.0, 0.0, 1.0, 1.0, 0.9619, 0.03627, 1.0, 0.03627, 1.0, 0.1025, 0.9619, 0.1025, 0.9619, 0.03627, 0.9619, 2.28e-08, 1.0, 2.447e-08, 1.0, 0.03627, 0.7524, 0.0, 0.7524, 0.0, 0.7524, 0.0, 0.7524, 0.0, 0.493, 0.9223, 0.2524, 0.9238, 0.2524, 0.9238, 0.493, 0.9223, 0.03806, 2.057e-07, 0.0, 4.07e-07, 0.0, 4.07e-07, 0.03806, 2.057e-07, 0.9619, 0.03627, 0.9619, 2.28e-08, 0.9619, 2.28e-08, 0.9619, 0.03627, 0.0, 1.0, 0.0, 1.0, 0.0, 1.0, 0.0, 1.0, 0.3972, 0.4515, 0.4486, 0.4515, 0.4486, 1.0, 0.3972, 1.0, 0.7593, 0.1525, 0.7524, 0.1525, 0.7524, 0.1525, 0.7593, 0.1525, 0.0, 0.07621, 0.0, 0.07621, 0.0, 0.07621, 0.0, 0.07621, 0.7524, 0.07623, 1.0, 0.07623, 1.0, 0.07623, 0.7524, 0.07623, 0.0, 0.0, 0.0, 1.0, 0.0, 1.0, 0.0, 0.0, 1.0, 1.0, 1.0, 0.0, 1.0, 0.0, 1.0, 1.0, 0.3972, 0.04682, 0.3972, 0.0, 0.4486, 4.103e-07, 0.4486, 0.04682, 0.0, 0.0, 0.0, 1.0, 0.0, 1.0, 0.0, 0.0, 0.0, 0.0, 0.0, 1.0, 0.0, 1.0, 0.0, 0.0, 1.0, 1.0, 1.0, 0.0, 1.0, 0.0, 1.0, 1.0, 0.0, 1.0, 1.0, 1.0, 1.0, 1.0, 0.0, 1.0, 0.3972, 0.4287, 0.3972, 0.08275, 0.4486, 0.08275, 0.4486, 0.4287, 0.0, 0.0, 0.0, 1.0, 0.0, 1.0, 0.0, 0.0, 0.3972, 0.08275, 0.3972, 0.04682, 0.4486, 0.04682, 0.4486, 0.08275, 0.3972, 0.4515, 0.3972, 0.4287, 0.4486, 0.4287, 0.4486, 0.4515, 0.6028, 3.336e-09, 0.6028, 0.03627, 0.5514, 0.03627, 0.5514, 1.668e-09, 1.0, 1.0, 1.0, 1.0, 1.0, 1.0, 1.0, 1.0, 0.5514, 1.668e-09, 0.5514, 0.03627, 0.5, 0.03627, 0.5, 0.0, 0.5, 0.03627, 0.5514, 0.03627, 0.5514, 0.1025, 0.5, 0.1025, 0.5, 8.207e-07, 0.4486, 4.103e-07, 0.4486, 4.103e-07, 0.5, 8.207e-07, 0.5514, 1.668e-09, 0.5514, 0.03627, 0.5514, 0.03627, 0.5514, 1.668e-09, 0.0, 0.07621, 0.2406, 0.07768, 0.2406, 0.07768, 0.0, 0.07621, 0.5514, 0.03627, 0.5514, 0.1025, 0.5514, 0.1025, 0.5514, 0.03627, 0.03806, 0.04682, 0.03806, 0.08275, 5.742e-08, 0.08275, 5.742e-08, 0.04682, 0.03806, 0.08275, 0.03806, 0.4287, 3.254e-07, 0.4287, 5.742e-08, 0.08275, 3.254e-07, 0.4515, 0.03806, 0.4515, 0.03806, 1.0, 7.273e-07, 1.0, 0.03806, 0.08275, 0.03806, 0.4287, 0.03806, 0.4287, 0.03806, 0.08275, 5.742e-08, 0.04682, 0.03806, 0.04682, 0.03806, 0.04682, 5.742e-08, 0.04682, 0.03806, 0.4515, 0.03806, 1.0, 0.03806, 1.0, 0.03806, 0.4515, 0.4478, 0.04663, 0.4932, 0.7532, 0.4932, 0.7532, 0.4478, 0.04663, 0.4932, 0.7532, 0.4979, 0.8266, 0.4979, 0.8266, 0.4932, 0.7532, 0.4448, 4.209e-05, 0.4448, 4.209e-05, 0.4448, 4.209e-05, 0.4448, 4.209e-05, 0.7524, 0.2287, 0.7524, 0.2287, 0.7524, 0.2287, 0.7524, 0.2287, 0.4486, 0.08275, 0.4486, 0.04682, 0.5, 0.04682, 0.5, 0.08275, 0.4486, 0.4287, 0.4486, 0.08275, 0.5, 0.08275, 0.5, 0.4287, 0.4486, 0.04682, 0.4486, 4.103e-07, 0.5, 8.207e-07, 0.5, 0.04682, 0.4486, 0.4515, 0.5, 0.4515, 0.5, 1.0, 0.4486, 1.0, 0.4486, 0.4287, 0.4486, 0.08275, 0.4486, 0.08275, 0.4486, 0.4287, 0.5, 0.4287, 0.4486, 0.4287, 0.4486, 0.4287, 0.5, 0.4287, 0.1924, 1.0, 0.1924, 1.0, 0.1924, 1.0, 0.1924, 1.0, 0.4486, 4.103e-07, 0.5, 8.207e-07, 0.5, 8.207e-07, 0.4486, 4.103e-07, 0.2406, 0.07768, 0.2455, 0.1734, 0.2455, 0.1734, 0.2406, 0.07768, 0.2408, 0.2468, 0.1954, 0.9534, 0.1954, 0.9534, 0.2408, 0.2468, 0.4486, 0.04682, 0.4486, 4.103e-07, 0.4486, 4.103e-07, 0.4486, 0.04682, 0.4486, 0.08275, 0.4486, 0.04682, 0.4486, 0.04682, 0.4486, 0.08275])
me_cube.materials.append(mat_map)
me_cube.materials.append(mat_metal_wall)
me_cube.use_remesh_preserve_volume = False
me_cube.use_remesh_preserve_attributes = False
me_cube.use_mirror_vertex_groups = False
me_cube.update()

# ---- objects
ob_sphere = bpy.data.objects.new('Sphere', me_sphere)
ob_cube = bpy.data.objects.new('Cube', me_cube)

# ---- transforms, parenting, visibility, modifiers, constraints
ob_sphere.location = (-0.914, -2.008, 0.3306)
ob_sphere.scale = (1.62, 1.62, 1.62)
ob_sphere.lineart.crease_threshold = 0.0
ob_cube.location = (0.0, 0.0, 0.0)
ob_cube.scale = (8.61, 4.488, -0.2249)
ob_cube.lock_rotations_4d = False
ob_cube.empty_display_type = 'ARROWS'
ob_cube.lineart.crease_threshold = 0.0

# ---- collection membership
col_collection_1.objects.link(ob_sphere)
col_collection_1.objects.link(ob_cube)

# ---- scene / render settings (as saved in the file)
scene.frame_start = 1; scene.frame_end = 250; scene.frame_set(1)
scene.render.engine = 'BLENDER_EEVEE_NEXT'
scene.render.resolution_percentage = 50
scene.render.dither_intensity = 0.0
scene.cycles.use_denoising = False
scene.cycles.samples = 128
scene.cycles.sampling_pattern = 'TABULATED_SOBOL'
scene.cycles.light_sampling_threshold = 0.0
scene.cycles.use_adaptive_sampling = False
scene.cycles.use_light_tree = False
scene.cycles.blur_glossy = 0.0
scene.cycles.sample_clamp_indirect = 0.0
scene.view_settings.view_transform = 'Standard'
bpy.context.view_layer.update()

# ---- added for rendering (the .blend has no active camera and no usable light): camera, sun
cam_auto = bpy.data.cameras.new('AutoCamera')
cam_auto.lens = 50.0
cam_auto.sensor_width = 36.0
cam_auto.clip_end = 1000.0
ob_auto_camera = bpy.data.objects.new('AutoCamera', cam_auto)
scene.collection.objects.link(ob_auto_camera)
ob_auto_camera.location = (35.3197, -51.0005, 34.8894)
ob_auto_camera.rotation_euler = (1.09748, -7.21219e-08, 0.694738)
scene.camera = ob_auto_camera
light_auto_sun = bpy.data.lights.new('AutoSun', 'SUN')
light_auto_sun.energy = 3.0
light_auto_sun.angle = 0.0523599
ob_auto_sun = bpy.data.objects.new('AutoSun', light_auto_sun)
scene.collection.objects.link(ob_auto_sun)
ob_auto_sun.rotation_euler = (0.872665, 0.174533, 0.523599)
bpy.context.view_layer.update()
